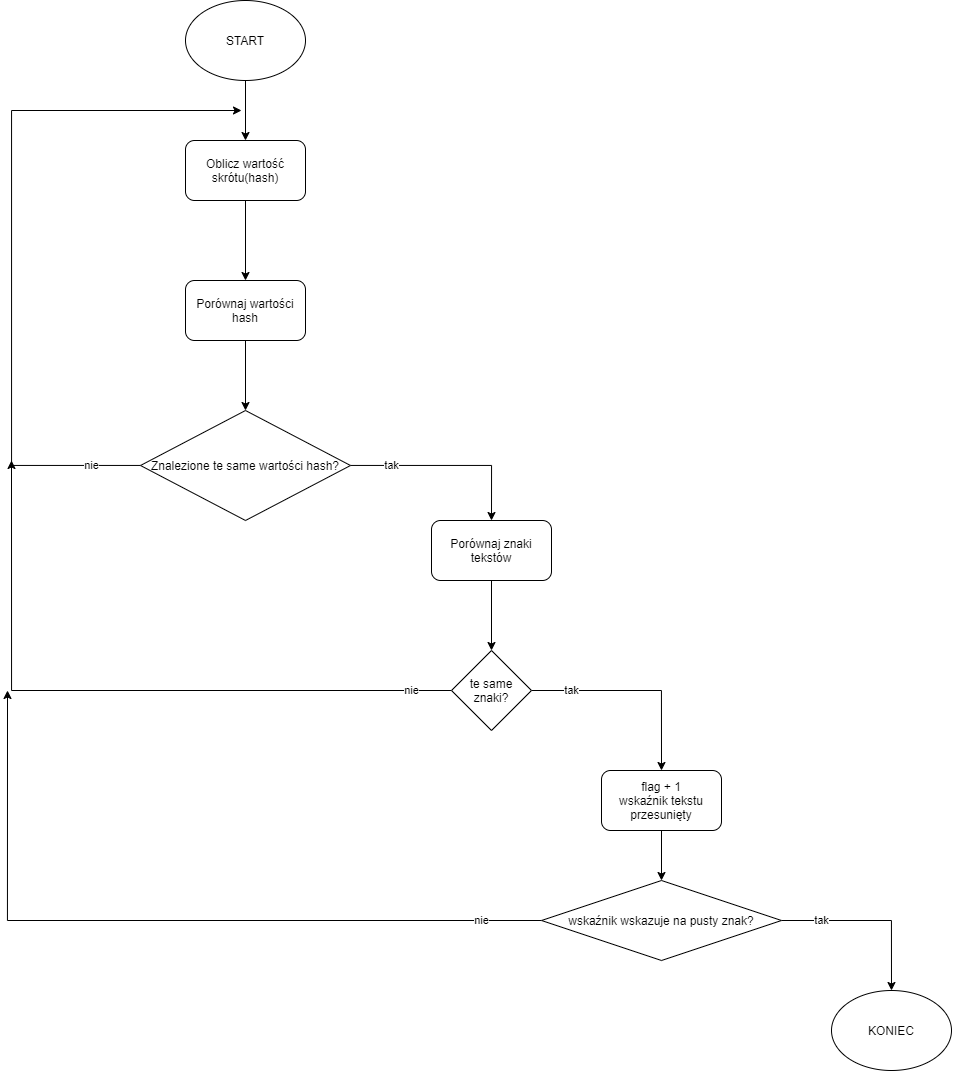

The diagram above was exported from draw.io. Its source (the exported page's mxGraphModel, read from the mxfile embedded in the PNG):
<mxGraphModel dx="1673" dy="884" grid="1" gridSize="10" guides="1" tooltips="1" connect="1" arrows="1" fold="1" page="1" pageScale="1" pageWidth="827" pageHeight="1169" math="0" shadow="0">
  <root>
    <mxCell id="WIyWlLk6GJQsqaUBKTNV-0" />
    <mxCell id="WIyWlLk6GJQsqaUBKTNV-1" parent="WIyWlLk6GJQsqaUBKTNV-0" />
    <mxCell id="29VwhMkeYAsXGxtrq-SW-10" value="" style="edgeStyle=orthogonalEdgeStyle;rounded=0;orthogonalLoop=1;jettySize=auto;html=1;" edge="1" parent="WIyWlLk6GJQsqaUBKTNV-1" source="29VwhMkeYAsXGxtrq-SW-0" target="29VwhMkeYAsXGxtrq-SW-1">
      <mxGeometry relative="1" as="geometry" />
    </mxCell>
    <mxCell id="29VwhMkeYAsXGxtrq-SW-0" value="START" style="ellipse;whiteSpace=wrap;html=1;" vertex="1" parent="WIyWlLk6GJQsqaUBKTNV-1">
      <mxGeometry x="354" y="20" width="120" height="80" as="geometry" />
    </mxCell>
    <mxCell id="29VwhMkeYAsXGxtrq-SW-12" value="" style="edgeStyle=orthogonalEdgeStyle;rounded=0;orthogonalLoop=1;jettySize=auto;html=1;" edge="1" parent="WIyWlLk6GJQsqaUBKTNV-1" source="29VwhMkeYAsXGxtrq-SW-1">
      <mxGeometry relative="1" as="geometry">
        <mxPoint x="414" y="300" as="targetPoint" />
      </mxGeometry>
    </mxCell>
    <mxCell id="29VwhMkeYAsXGxtrq-SW-1" value="Oblicz wartość skrótu(hash)" style="rounded=1;whiteSpace=wrap;html=1;" vertex="1" parent="WIyWlLk6GJQsqaUBKTNV-1">
      <mxGeometry x="354" y="160" width="120" height="60" as="geometry" />
    </mxCell>
    <mxCell id="29VwhMkeYAsXGxtrq-SW-14" value="" style="edgeStyle=orthogonalEdgeStyle;rounded=0;orthogonalLoop=1;jettySize=auto;html=1;" edge="1" parent="WIyWlLk6GJQsqaUBKTNV-1" source="29VwhMkeYAsXGxtrq-SW-2" target="29VwhMkeYAsXGxtrq-SW-3">
      <mxGeometry relative="1" as="geometry" />
    </mxCell>
    <mxCell id="29VwhMkeYAsXGxtrq-SW-2" value="Porównaj wartości hash" style="rounded=1;whiteSpace=wrap;html=1;" vertex="1" parent="WIyWlLk6GJQsqaUBKTNV-1">
      <mxGeometry x="354" y="300" width="120" height="60" as="geometry" />
    </mxCell>
    <mxCell id="29VwhMkeYAsXGxtrq-SW-16" value="tak" style="edgeStyle=orthogonalEdgeStyle;rounded=0;orthogonalLoop=1;jettySize=auto;html=1;entryX=0.5;entryY=0;entryDx=0;entryDy=0;" edge="1" parent="WIyWlLk6GJQsqaUBKTNV-1" source="29VwhMkeYAsXGxtrq-SW-3" target="29VwhMkeYAsXGxtrq-SW-5">
      <mxGeometry x="-0.5816" relative="1" as="geometry">
        <mxPoint x="599" y="485" as="targetPoint" />
        <mxPoint as="offset" />
      </mxGeometry>
    </mxCell>
    <mxCell id="29VwhMkeYAsXGxtrq-SW-24" value="nie" style="edgeStyle=orthogonalEdgeStyle;rounded=0;orthogonalLoop=1;jettySize=auto;html=1;" edge="1" parent="WIyWlLk6GJQsqaUBKTNV-1" source="29VwhMkeYAsXGxtrq-SW-3">
      <mxGeometry x="-0.8627" relative="1" as="geometry">
        <mxPoint x="410" y="130" as="targetPoint" />
        <Array as="points">
          <mxPoint x="180" y="485" />
          <mxPoint x="180" y="130" />
        </Array>
        <mxPoint as="offset" />
      </mxGeometry>
    </mxCell>
    <mxCell id="29VwhMkeYAsXGxtrq-SW-3" value="Znalezione te same wartości hash?" style="rhombus;whiteSpace=wrap;html=1;" vertex="1" parent="WIyWlLk6GJQsqaUBKTNV-1">
      <mxGeometry x="309" y="430" width="210" height="110" as="geometry" />
    </mxCell>
    <mxCell id="29VwhMkeYAsXGxtrq-SW-17" value="" style="edgeStyle=orthogonalEdgeStyle;rounded=0;orthogonalLoop=1;jettySize=auto;html=1;" edge="1" parent="WIyWlLk6GJQsqaUBKTNV-1" source="29VwhMkeYAsXGxtrq-SW-5" target="29VwhMkeYAsXGxtrq-SW-6">
      <mxGeometry relative="1" as="geometry" />
    </mxCell>
    <mxCell id="29VwhMkeYAsXGxtrq-SW-5" value="Porównaj znaki tekstów" style="rounded=1;whiteSpace=wrap;html=1;" vertex="1" parent="WIyWlLk6GJQsqaUBKTNV-1">
      <mxGeometry x="600" y="540" width="120" height="60" as="geometry" />
    </mxCell>
    <mxCell id="29VwhMkeYAsXGxtrq-SW-19" value="tak" style="edgeStyle=orthogonalEdgeStyle;rounded=0;orthogonalLoop=1;jettySize=auto;html=1;entryX=0.5;entryY=0;entryDx=0;entryDy=0;" edge="1" parent="WIyWlLk6GJQsqaUBKTNV-1" source="29VwhMkeYAsXGxtrq-SW-6" target="29VwhMkeYAsXGxtrq-SW-7">
      <mxGeometry x="-0.619" relative="1" as="geometry">
        <mxPoint x="780" y="710" as="targetPoint" />
        <mxPoint as="offset" />
      </mxGeometry>
    </mxCell>
    <mxCell id="29VwhMkeYAsXGxtrq-SW-26" value="nie" style="edgeStyle=orthogonalEdgeStyle;rounded=0;orthogonalLoop=1;jettySize=auto;html=1;" edge="1" parent="WIyWlLk6GJQsqaUBKTNV-1" source="29VwhMkeYAsXGxtrq-SW-6">
      <mxGeometry x="-0.8806" relative="1" as="geometry">
        <mxPoint x="180" y="480" as="targetPoint" />
        <mxPoint as="offset" />
      </mxGeometry>
    </mxCell>
    <mxCell id="29VwhMkeYAsXGxtrq-SW-6" value="te same znaki?" style="rhombus;whiteSpace=wrap;html=1;" vertex="1" parent="WIyWlLk6GJQsqaUBKTNV-1">
      <mxGeometry x="620" y="670" width="80" height="80" as="geometry" />
    </mxCell>
    <mxCell id="29VwhMkeYAsXGxtrq-SW-20" value="" style="edgeStyle=orthogonalEdgeStyle;rounded=0;orthogonalLoop=1;jettySize=auto;html=1;" edge="1" parent="WIyWlLk6GJQsqaUBKTNV-1" source="29VwhMkeYAsXGxtrq-SW-7" target="29VwhMkeYAsXGxtrq-SW-8">
      <mxGeometry relative="1" as="geometry" />
    </mxCell>
    <mxCell id="29VwhMkeYAsXGxtrq-SW-7" value="flag + 1&lt;br&gt;wskaźnik tekstu przesunięty" style="rounded=1;whiteSpace=wrap;html=1;" vertex="1" parent="WIyWlLk6GJQsqaUBKTNV-1">
      <mxGeometry x="770" y="790" width="120" height="60" as="geometry" />
    </mxCell>
    <mxCell id="29VwhMkeYAsXGxtrq-SW-22" value="tak" style="edgeStyle=orthogonalEdgeStyle;rounded=0;orthogonalLoop=1;jettySize=auto;html=1;entryX=0.5;entryY=0;entryDx=0;entryDy=0;" edge="1" parent="WIyWlLk6GJQsqaUBKTNV-1" source="29VwhMkeYAsXGxtrq-SW-8" target="29VwhMkeYAsXGxtrq-SW-9">
      <mxGeometry x="-0.5537" relative="1" as="geometry">
        <mxPoint x="1030" y="940" as="targetPoint" />
        <mxPoint as="offset" />
      </mxGeometry>
    </mxCell>
    <mxCell id="29VwhMkeYAsXGxtrq-SW-28" value="nie" style="edgeStyle=orthogonalEdgeStyle;rounded=0;orthogonalLoop=1;jettySize=auto;html=1;" edge="1" parent="WIyWlLk6GJQsqaUBKTNV-1" source="29VwhMkeYAsXGxtrq-SW-8">
      <mxGeometry x="-0.8429" relative="1" as="geometry">
        <mxPoint x="176" y="710" as="targetPoint" />
        <mxPoint as="offset" />
      </mxGeometry>
    </mxCell>
    <mxCell id="29VwhMkeYAsXGxtrq-SW-8" value="wskaźnik wskazuje na pusty znak?" style="rhombus;whiteSpace=wrap;html=1;" vertex="1" parent="WIyWlLk6GJQsqaUBKTNV-1">
      <mxGeometry x="710" y="900" width="240" height="80" as="geometry" />
    </mxCell>
    <mxCell id="29VwhMkeYAsXGxtrq-SW-9" value="KONIEC" style="ellipse;whiteSpace=wrap;html=1;" vertex="1" parent="WIyWlLk6GJQsqaUBKTNV-1">
      <mxGeometry x="1000" y="1010" width="120" height="80" as="geometry" />
    </mxCell>
  </root>
</mxGraphModel>